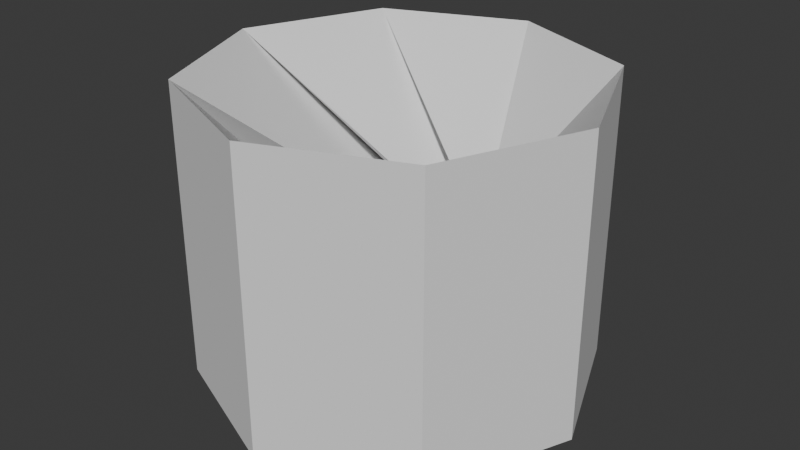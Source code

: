 # Source: bridge_twist_control.blend  (saved by Blender 5.2.44; exported with 4.5.12 LTS)
import bpy
from mathutils import Matrix  # noqa: F401  (used for matrix-valued properties, if any)

bpy.ops.wm.read_factory_settings(use_empty=True)
scene = bpy.context.scene
scene.name = 'Scene'

# ---- collections
col_collection = bpy.data.collections.new('Collection'); scene.collection.children.link(col_collection)

# ---- world
world_world = bpy.data.worlds.new('World'); scene.world = world_world
world_world.use_nodes = True; world_world.node_tree.nodes.clear()
_N = world_world.node_tree.nodes; _L = world_world.node_tree.links
n0 = _N.new('ShaderNodeOutputWorld'); n0.name = 'World Output'; n0.location = (200, 100)
n1 = _N.new('ShaderNodeBackground'); n1.name = 'Background'; n1.location = (-200, 100)
n1.inputs[0].default_value = (0.05088, 0.05088, 0.05088, 1.0)
_L.new(n1.outputs[0], n0.inputs[0])
n0.is_active_output = True
world_world.color = (0.05088, 0.05088, 0.05088)
world_world.sun_shadow_jitter_overblur = 0.0

# ---- meshes
me_bridgetwist_0mesh = bpy.data.meshes.new('BridgeTwist_0Mesh')
me_bridgetwist_0mesh.from_pydata([(1.0, 0.0, -0.75), (0.7071, 0.7071, -0.75), (6.123e-17, 1.0, -0.75), (-0.7071, 0.7071, -0.75), (-1.0, 1.225e-16, -0.75), (-0.7071, -0.7071, -0.75), (-1.837e-16, -1.0, -0.75), (0.7071, -0.7071, -0.75), (1.0, 0.0, 0.75), (0.7071, 0.7071, 0.75), (6.123e-17, 1.0, 0.75), (-0.7071, 0.7071, 0.75), (-1.0, 1.225e-16, 0.75), (-0.7071, -0.7071, 0.75), (-1.837e-16, -1.0, 0.75), (0.7071, -0.7071, 0.75)], [], [(8, 15, 7, 0), (15, 14, 6, 7), (14, 13, 5, 6), (13, 12, 4, 5), (12, 11, 3, 4), (11, 10, 2, 3), (10, 9, 1, 2), (9, 8, 0, 1)])
me_bridgetwist_0mesh.update()
me_bridgetwist_2mesh = bpy.data.meshes.new('BridgeTwist_2Mesh')
me_bridgetwist_2mesh.from_pydata([(1.0, 0.0, -0.75), (0.7071, 0.7071, -0.75), (6.123e-17, 1.0, -0.75), (-0.7071, 0.7071, -0.75), (-1.0, 1.225e-16, -0.75), (-0.7071, -0.7071, -0.75), (-1.837e-16, -1.0, -0.75), (0.7071, -0.7071, -0.75), (1.0, 0.0, 0.75), (0.7071, 0.7071, 0.75), (6.123e-17, 1.0, 0.75), (-0.7071, 0.7071, 0.75), (-1.0, 1.225e-16, 0.75), (-0.7071, -0.7071, 0.75), (-1.837e-16, -1.0, 0.75), (0.7071, -0.7071, 0.75)], [], [(11, 10, 7, 0), (10, 9, 6, 7), (9, 8, 5, 6), (8, 15, 4, 5), (15, 14, 3, 4), (14, 13, 2, 3), (13, 12, 1, 2), (12, 11, 0, 1)])
me_bridgetwist_2mesh.update()

# ---- objects
ob_bridgetwist_0 = bpy.data.objects.new('BridgeTwist_0', me_bridgetwist_0mesh)
ob_bridgetwist_2 = bpy.data.objects.new('BridgeTwist_2', me_bridgetwist_2mesh)

# ---- transforms, parenting, visibility, modifiers, constraints
ob_bridgetwist_0.location = (0.0, 0.0, 0.0)
ob_bridgetwist_2.location = (0.0, 0.0, 0.0)

# ---- collection membership
scene.collection.objects.link(ob_bridgetwist_0)
scene.collection.objects.link(ob_bridgetwist_2)

# ---- scene / render settings (as saved in the file)
scene.frame_start = 1; scene.frame_end = 250; scene.frame_set(1)
scene.render.engine = 'BLENDER_EEVEE_NEXT'
scene.render.bake_bias = 0.0
scene.render.bake_samples = 0
scene.render.compositor_device = 'GPU'
scene.eevee.use_volume_custom_range = False
scene.eevee.fast_gi_thickness_near = 0.1
scene.eevee.fast_gi_thickness_far = 0.0
scene.eevee.ray_tracing_options.screen_trace_thickness = 0.1
bpy.context.view_layer.update()

# ---- added for rendering (the .blend has no active camera and no usable light): camera, sun
cam_auto = bpy.data.cameras.new('AutoCamera')
cam_auto.lens = 50.0
cam_auto.sensor_width = 36.0
cam_auto.clip_end = 1000.0
ob_auto_camera = bpy.data.objects.new('AutoCamera', cam_auto)
scene.collection.objects.link(ob_auto_camera)
ob_auto_camera.location = (2.96216, -3.5546, 2.36973)
ob_auto_camera.rotation_euler = (1.09748, -7.21219e-08, 0.694738)
scene.camera = ob_auto_camera
light_auto_sun = bpy.data.lights.new('AutoSun', 'SUN')
light_auto_sun.energy = 3.0
light_auto_sun.angle = 0.0523599
ob_auto_sun = bpy.data.objects.new('AutoSun', light_auto_sun)
scene.collection.objects.link(ob_auto_sun)
ob_auto_sun.rotation_euler = (0.872665, 0.174533, 0.523599)
bpy.context.view_layer.update()
